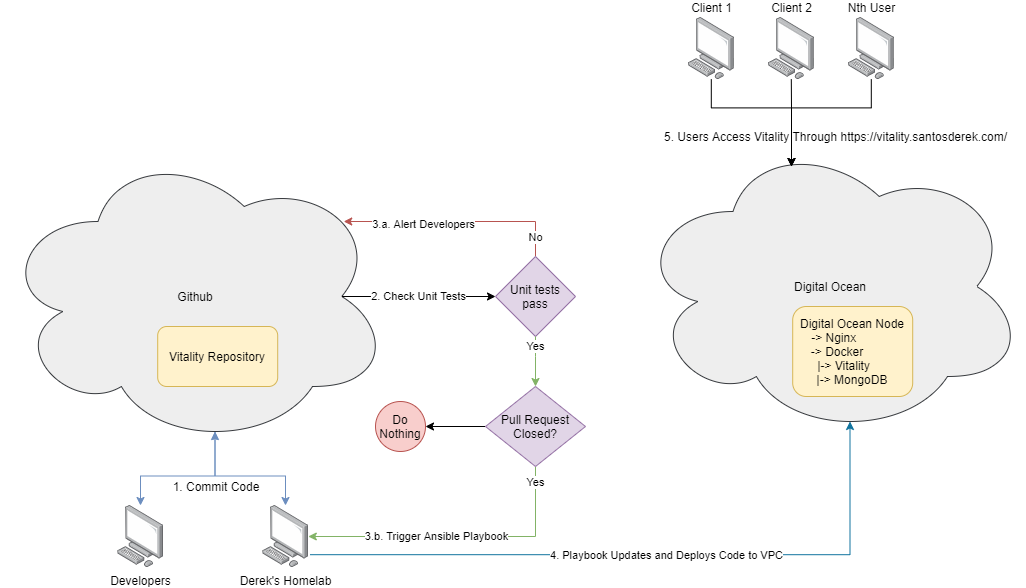

The diagram above was exported from draw.io. Its source (the exported page's mxGraphModel, read from the mxfile embedded in the PNG):
<mxGraphModel dx="1220" dy="1152" grid="1" gridSize="10" guides="1" tooltips="1" connect="1" arrows="1" fold="1" page="1" pageScale="1" pageWidth="850" pageHeight="1100" math="0" shadow="0">
  <root>
    <mxCell id="0" />
    <mxCell id="1" parent="0" />
    <mxCell id="fOS4EyGlTWQf11C8nfts-6" value="Client 1" style="points=[];aspect=fixed;html=1;align=center;shadow=0;dashed=0;image;image=img/lib/allied_telesis/computer_and_terminals/Personal_Computer.svg;labelPosition=center;verticalLabelPosition=top;verticalAlign=bottom;" parent="1" vertex="1">
      <mxGeometry x="723" y="31" width="45.6" height="61.800000000000004" as="geometry" />
    </mxCell>
    <mxCell id="fOS4EyGlTWQf11C8nfts-7" value="Client 2" style="points=[];aspect=fixed;html=1;align=center;shadow=0;dashed=0;image;image=img/lib/allied_telesis/computer_and_terminals/Personal_Computer.svg;labelPosition=center;verticalLabelPosition=top;verticalAlign=bottom;" parent="1" vertex="1">
      <mxGeometry x="803" y="31" width="45.6" height="61.800000000000004" as="geometry" />
    </mxCell>
    <mxCell id="fOS4EyGlTWQf11C8nfts-8" value="Nth User" style="points=[];aspect=fixed;html=1;align=center;shadow=0;dashed=0;image;image=img/lib/allied_telesis/computer_and_terminals/Personal_Computer.svg;labelPosition=center;verticalLabelPosition=top;verticalAlign=bottom;" parent="1" vertex="1">
      <mxGeometry x="883" y="31" width="45.6" height="61.800000000000004" as="geometry" />
    </mxCell>
    <mxCell id="fOS4EyGlTWQf11C8nfts-9" value="" style="group" parent="1" vertex="1" connectable="0">
      <mxGeometry x="670" y="150" width="390" height="300" as="geometry" />
    </mxCell>
    <mxCell id="fOS4EyGlTWQf11C8nfts-2" value="Digital Ocean" style="ellipse;shape=cloud;whiteSpace=wrap;html=1;fillColor=#eeeeee;strokeColor=#36393d;" parent="fOS4EyGlTWQf11C8nfts-9" vertex="1">
      <mxGeometry width="390" height="300" as="geometry" />
    </mxCell>
    <mxCell id="fOS4EyGlTWQf11C8nfts-1" value="Digital Ocean Node&lt;br&gt;-&amp;gt; Nginx&amp;nbsp; &amp;nbsp; &amp;nbsp; &amp;nbsp; &amp;nbsp; &amp;nbsp;&lt;br&gt;-&amp;gt; Docker&amp;nbsp; &amp;nbsp; &amp;nbsp; &amp;nbsp; &amp;nbsp;&lt;br&gt;|-&amp;gt; Vitality&amp;nbsp; &amp;nbsp; &amp;nbsp;&lt;br&gt;|-&amp;gt; MongoDB" style="rounded=1;whiteSpace=wrap;html=1;fillColor=#fff2cc;strokeColor=#d6b656;" parent="fOS4EyGlTWQf11C8nfts-9" vertex="1">
      <mxGeometry x="157.2" y="170" width="120" height="90" as="geometry" />
    </mxCell>
    <mxCell id="fOS4EyGlTWQf11C8nfts-34" value="5. Users Access Vitality Through https://vitality.santosderek.com/" style="text;html=1;align=center;verticalAlign=middle;resizable=0;points=[];autosize=1;" parent="fOS4EyGlTWQf11C8nfts-9" vertex="1">
      <mxGeometry x="20" y="-10" width="360" height="20" as="geometry" />
    </mxCell>
    <mxCell id="fOS4EyGlTWQf11C8nfts-10" value="Derek's Homelab" style="points=[];aspect=fixed;html=1;align=center;shadow=0;dashed=0;image;image=img/lib/allied_telesis/computer_and_terminals/Personal_Computer.svg;" parent="1" vertex="1">
      <mxGeometry x="297.2" y="519" width="45.6" height="61.800000000000004" as="geometry" />
    </mxCell>
    <mxCell id="fOS4EyGlTWQf11C8nfts-11" value="" style="group;" parent="1" vertex="1" connectable="0">
      <mxGeometry x="35" y="160" width="390" height="300" as="geometry" />
    </mxCell>
    <mxCell id="fOS4EyGlTWQf11C8nfts-12" value="Github" style="ellipse;shape=cloud;whiteSpace=wrap;html=1;fillColor=#eeeeee;strokeColor=#36393d;" parent="fOS4EyGlTWQf11C8nfts-11" vertex="1">
      <mxGeometry width="390" height="300" as="geometry" />
    </mxCell>
    <mxCell id="fOS4EyGlTWQf11C8nfts-13" value="Vitality Repository" style="rounded=1;whiteSpace=wrap;html=1;fillColor=#fff2cc;strokeColor=#d6b656;" parent="fOS4EyGlTWQf11C8nfts-11" vertex="1">
      <mxGeometry x="157.2" y="180" width="120" height="60" as="geometry" />
    </mxCell>
    <mxCell id="fOS4EyGlTWQf11C8nfts-14" value="Developers" style="points=[];aspect=fixed;html=1;align=center;shadow=0;dashed=0;image;image=img/lib/allied_telesis/computer_and_terminals/Personal_Computer.svg;" parent="1" vertex="1">
      <mxGeometry x="152.2" y="519" width="45.6" height="61.800000000000004" as="geometry" />
    </mxCell>
    <mxCell id="fOS4EyGlTWQf11C8nfts-17" style="edgeStyle=orthogonalEdgeStyle;rounded=0;orthogonalLoop=1;jettySize=auto;html=1;exitX=0.55;exitY=0.95;exitDx=0;exitDy=0;exitPerimeter=0;startArrow=classicThin;startFill=1;fillColor=#dae8fc;strokeColor=#6c8ebf;" parent="1" source="fOS4EyGlTWQf11C8nfts-12" target="fOS4EyGlTWQf11C8nfts-14" edge="1">
      <mxGeometry relative="1" as="geometry" />
    </mxCell>
    <mxCell id="fOS4EyGlTWQf11C8nfts-18" style="edgeStyle=orthogonalEdgeStyle;rounded=0;orthogonalLoop=1;jettySize=auto;html=1;exitX=0.55;exitY=0.95;exitDx=0;exitDy=0;exitPerimeter=0;startArrow=classic;startFill=1;fillColor=#dae8fc;strokeColor=#6c8ebf;" parent="1" source="fOS4EyGlTWQf11C8nfts-12" target="fOS4EyGlTWQf11C8nfts-10" edge="1">
      <mxGeometry relative="1" as="geometry" />
    </mxCell>
    <mxCell id="fOS4EyGlTWQf11C8nfts-20" value="1. Commit Code" style="text;html=1;strokeColor=none;fillColor=none;align=center;verticalAlign=middle;whiteSpace=wrap;rounded=0;" parent="1" vertex="1">
      <mxGeometry x="202" y="490" width="98" height="20" as="geometry" />
    </mxCell>
    <mxCell id="fOS4EyGlTWQf11C8nfts-23" value="Yes" style="edgeStyle=orthogonalEdgeStyle;rounded=0;orthogonalLoop=1;jettySize=auto;html=1;startArrow=none;startFill=0;fillColor=#d5e8d4;strokeColor=#82b366;" parent="1" source="vK5SsrNDGTdImf7YAnAT-1" target="fOS4EyGlTWQf11C8nfts-10" edge="1">
      <mxGeometry x="-0.8911" relative="1" as="geometry">
        <mxPoint x="350" y="550" as="targetPoint" />
        <Array as="points">
          <mxPoint x="570" y="550" />
        </Array>
        <mxPoint as="offset" />
      </mxGeometry>
    </mxCell>
    <mxCell id="fOS4EyGlTWQf11C8nfts-27" value="3.b. Trigger Ansible Playbook" style="edgeLabel;html=1;align=center;verticalAlign=middle;resizable=0;points=[];" parent="fOS4EyGlTWQf11C8nfts-23" vertex="1" connectable="0">
      <mxGeometry x="0.4843" relative="1" as="geometry">
        <mxPoint x="51" y="-0.1" as="offset" />
      </mxGeometry>
    </mxCell>
    <mxCell id="fOS4EyGlTWQf11C8nfts-24" style="edgeStyle=orthogonalEdgeStyle;rounded=0;orthogonalLoop=1;jettySize=auto;html=1;exitX=0.5;exitY=0;exitDx=0;exitDy=0;entryX=0.88;entryY=0.25;entryDx=0;entryDy=0;entryPerimeter=0;startArrow=none;startFill=0;fillColor=#f8cecc;strokeColor=#b85450;" parent="1" source="fOS4EyGlTWQf11C8nfts-21" target="fOS4EyGlTWQf11C8nfts-12" edge="1">
      <mxGeometry relative="1" as="geometry">
        <Array as="points">
          <mxPoint x="570" y="235" />
        </Array>
      </mxGeometry>
    </mxCell>
    <mxCell id="fOS4EyGlTWQf11C8nfts-25" value="No" style="edgeLabel;html=1;align=center;verticalAlign=middle;resizable=0;points=[];" parent="fOS4EyGlTWQf11C8nfts-24" vertex="1" connectable="0">
      <mxGeometry x="-0.422" relative="1" as="geometry">
        <mxPoint x="30.519999999999996" y="15" as="offset" />
      </mxGeometry>
    </mxCell>
    <mxCell id="fOS4EyGlTWQf11C8nfts-26" value="3.a. Alert Developers" style="edgeLabel;html=1;align=center;verticalAlign=middle;resizable=0;points=[];" parent="fOS4EyGlTWQf11C8nfts-24" vertex="1" connectable="0">
      <mxGeometry x="0.438" y="2" relative="1" as="geometry">
        <mxPoint x="15" as="offset" />
      </mxGeometry>
    </mxCell>
    <mxCell id="fOS4EyGlTWQf11C8nfts-21" value="Unit tests pass" style="rhombus;whiteSpace=wrap;html=1;fillColor=#e1d5e7;strokeColor=#9673a6;" parent="1" vertex="1">
      <mxGeometry x="530" y="270" width="80" height="80" as="geometry" />
    </mxCell>
    <mxCell id="fOS4EyGlTWQf11C8nfts-22" value="2. Check Unit Tests" style="edgeStyle=orthogonalEdgeStyle;rounded=0;orthogonalLoop=1;jettySize=auto;html=1;exitX=0.875;exitY=0.5;exitDx=0;exitDy=0;exitPerimeter=0;startArrow=none;startFill=0;" parent="1" source="fOS4EyGlTWQf11C8nfts-12" target="fOS4EyGlTWQf11C8nfts-21" edge="1">
      <mxGeometry relative="1" as="geometry" />
    </mxCell>
    <mxCell id="fOS4EyGlTWQf11C8nfts-28" value="" style="edgeStyle=orthogonalEdgeStyle;rounded=0;orthogonalLoop=1;jettySize=auto;html=1;exitX=1.037;exitY=0.796;exitDx=0;exitDy=0;startArrow=none;startFill=0;fillColor=#b1ddf0;strokeColor=#10739e;exitPerimeter=0;entryX=0.55;entryY=0.95;entryDx=0;entryDy=0;entryPerimeter=0;" parent="1" source="fOS4EyGlTWQf11C8nfts-10" target="fOS4EyGlTWQf11C8nfts-2" edge="1">
      <mxGeometry x="-0.8911" relative="1" as="geometry">
        <mxPoint x="767.2" y="430.0000000000001" as="sourcePoint" />
        <mxPoint x="540" y="630.0344827586207" as="targetPoint" />
        <Array as="points">
          <mxPoint x="884" y="568" />
        </Array>
        <mxPoint as="offset" />
      </mxGeometry>
    </mxCell>
    <mxCell id="fOS4EyGlTWQf11C8nfts-29" value="4. Playbook Updates and Deploys Code to VPC" style="edgeLabel;html=1;align=center;verticalAlign=middle;resizable=0;points=[];" parent="fOS4EyGlTWQf11C8nfts-28" vertex="1" connectable="0">
      <mxGeometry x="0.4843" relative="1" as="geometry">
        <mxPoint x="-143.8" as="offset" />
      </mxGeometry>
    </mxCell>
    <mxCell id="fOS4EyGlTWQf11C8nfts-31" style="edgeStyle=orthogonalEdgeStyle;rounded=0;orthogonalLoop=1;jettySize=auto;html=1;exitX=0.4;exitY=0.1;exitDx=0;exitDy=0;exitPerimeter=0;startArrow=classic;startFill=1;endArrow=none;endFill=0;" parent="1" source="fOS4EyGlTWQf11C8nfts-2" target="fOS4EyGlTWQf11C8nfts-6" edge="1">
      <mxGeometry relative="1" as="geometry" />
    </mxCell>
    <mxCell id="fOS4EyGlTWQf11C8nfts-32" style="edgeStyle=orthogonalEdgeStyle;rounded=0;orthogonalLoop=1;jettySize=auto;html=1;exitX=0.4;exitY=0.1;exitDx=0;exitDy=0;exitPerimeter=0;startArrow=classic;startFill=1;endArrow=none;endFill=0;" parent="1" source="fOS4EyGlTWQf11C8nfts-2" target="fOS4EyGlTWQf11C8nfts-7" edge="1">
      <mxGeometry relative="1" as="geometry" />
    </mxCell>
    <mxCell id="fOS4EyGlTWQf11C8nfts-33" style="edgeStyle=orthogonalEdgeStyle;rounded=0;orthogonalLoop=1;jettySize=auto;html=1;exitX=0.4;exitY=0.1;exitDx=0;exitDy=0;exitPerimeter=0;startArrow=classic;startFill=1;endArrow=none;endFill=0;" parent="1" source="fOS4EyGlTWQf11C8nfts-2" target="fOS4EyGlTWQf11C8nfts-8" edge="1">
      <mxGeometry relative="1" as="geometry" />
    </mxCell>
    <mxCell id="vK5SsrNDGTdImf7YAnAT-4" style="edgeStyle=orthogonalEdgeStyle;rounded=0;orthogonalLoop=1;jettySize=auto;html=1;exitX=0;exitY=0.5;exitDx=0;exitDy=0;" parent="1" source="vK5SsrNDGTdImf7YAnAT-1" target="vK5SsrNDGTdImf7YAnAT-5" edge="1">
      <mxGeometry relative="1" as="geometry">
        <mxPoint x="470" y="440" as="targetPoint" />
      </mxGeometry>
    </mxCell>
    <mxCell id="vK5SsrNDGTdImf7YAnAT-1" value="Pull Request Closed?" style="rhombus;whiteSpace=wrap;html=1;fillColor=#e1d5e7;strokeColor=#9673a6;" parent="1" vertex="1">
      <mxGeometry x="520" y="400" width="100" height="80" as="geometry" />
    </mxCell>
    <mxCell id="vK5SsrNDGTdImf7YAnAT-2" value="Yes" style="edgeStyle=orthogonalEdgeStyle;rounded=0;orthogonalLoop=1;jettySize=auto;html=1;startArrow=none;startFill=0;fillColor=#d5e8d4;strokeColor=#82b366;exitX=0.5;exitY=1;exitDx=0;exitDy=0;" parent="1" source="fOS4EyGlTWQf11C8nfts-21" target="vK5SsrNDGTdImf7YAnAT-1" edge="1">
      <mxGeometry x="-0.6" relative="1" as="geometry">
        <mxPoint x="352.79999999999995" y="560" as="targetPoint" />
        <Array as="points">
          <mxPoint x="570" y="370" />
          <mxPoint x="570" y="370" />
        </Array>
        <mxPoint as="offset" />
        <mxPoint x="580" y="490" as="sourcePoint" />
      </mxGeometry>
    </mxCell>
    <mxCell id="vK5SsrNDGTdImf7YAnAT-5" value="Do Nothing" style="ellipse;whiteSpace=wrap;html=1;aspect=fixed;fillColor=#f8cecc;strokeColor=#b85450;" parent="1" vertex="1">
      <mxGeometry x="410" y="415" width="50" height="50" as="geometry" />
    </mxCell>
  </root>
</mxGraphModel>